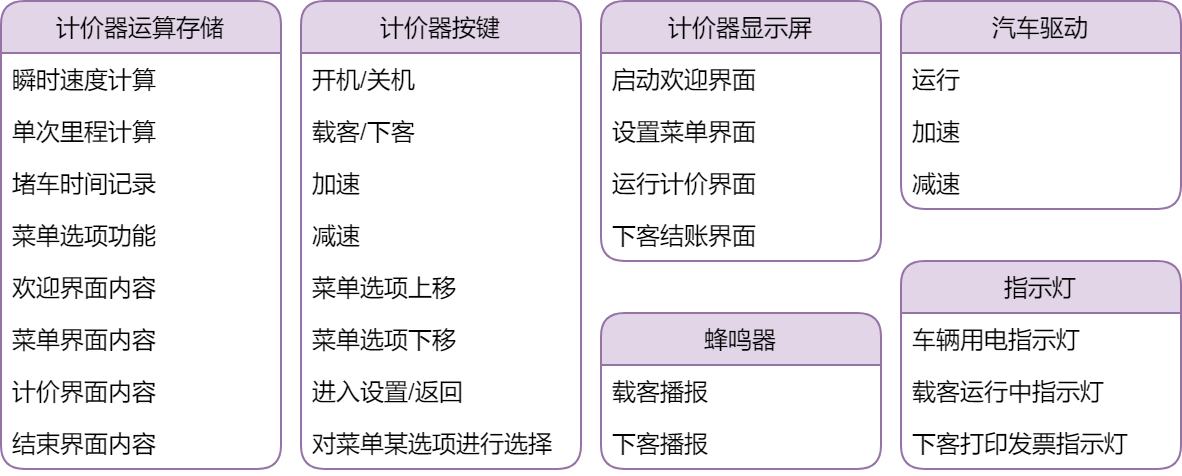

The diagram above was exported from draw.io. Its source (the exported page's mxGraphModel, read from the mxfile embedded in the PNG):
<mxGraphModel dx="531" dy="660" grid="1" gridSize="10" guides="1" tooltips="1" connect="1" arrows="1" fold="1" page="1" pageScale="1" pageWidth="827" pageHeight="1169" math="0" shadow="0">
  <root>
    <mxCell id="SLK89KPcdvhqv-z9rISW-0" />
    <mxCell id="SLK89KPcdvhqv-z9rISW-1" parent="SLK89KPcdvhqv-z9rISW-0" />
    <mxCell id="SLK89KPcdvhqv-z9rISW-39" value="计价器显示屏" style="swimlane;fontStyle=0;childLayout=stackLayout;horizontal=1;startSize=26;fillColor=#e1d5e7;horizontalStack=0;resizeParent=1;resizeParentMax=0;resizeLast=0;collapsible=1;marginBottom=0;strokeColor=#9673a6;swimlaneFillColor=default;rounded=1;" vertex="1" parent="SLK89KPcdvhqv-z9rISW-1">
      <mxGeometry x="440" y="330" width="140" height="130" as="geometry">
        <mxRectangle x="340" y="290" width="90" height="26" as="alternateBounds" />
      </mxGeometry>
    </mxCell>
    <mxCell id="SLK89KPcdvhqv-z9rISW-40" value="启动欢迎界面" style="text;strokeColor=none;fillColor=none;align=left;verticalAlign=top;spacingLeft=4;spacingRight=4;overflow=hidden;rotatable=0;points=[[0,0.5],[1,0.5]];portConstraint=eastwest;" vertex="1" parent="SLK89KPcdvhqv-z9rISW-39">
      <mxGeometry y="26" width="140" height="26" as="geometry" />
    </mxCell>
    <mxCell id="SLK89KPcdvhqv-z9rISW-41" value="设置菜单界面" style="text;strokeColor=none;fillColor=none;align=left;verticalAlign=top;spacingLeft=4;spacingRight=4;overflow=hidden;rotatable=0;points=[[0,0.5],[1,0.5]];portConstraint=eastwest;" vertex="1" parent="SLK89KPcdvhqv-z9rISW-39">
      <mxGeometry y="52" width="140" height="26" as="geometry" />
    </mxCell>
    <mxCell id="SLK89KPcdvhqv-z9rISW-42" value="运行计价界面" style="text;strokeColor=none;fillColor=none;align=left;verticalAlign=top;spacingLeft=4;spacingRight=4;overflow=hidden;rotatable=0;points=[[0,0.5],[1,0.5]];portConstraint=eastwest;" vertex="1" parent="SLK89KPcdvhqv-z9rISW-39">
      <mxGeometry y="78" width="140" height="26" as="geometry" />
    </mxCell>
    <mxCell id="SLK89KPcdvhqv-z9rISW-43" value="下客结账界面" style="text;strokeColor=none;fillColor=none;align=left;verticalAlign=top;spacingLeft=4;spacingRight=4;overflow=hidden;rotatable=0;points=[[0,0.5],[1,0.5]];portConstraint=eastwest;" vertex="1" parent="SLK89KPcdvhqv-z9rISW-39">
      <mxGeometry y="104" width="140" height="26" as="geometry" />
    </mxCell>
    <mxCell id="SLK89KPcdvhqv-z9rISW-48" value="计价器运算存储" style="swimlane;fontStyle=0;childLayout=stackLayout;horizontal=1;startSize=26;fillColor=#e1d5e7;horizontalStack=0;resizeParent=1;resizeParentMax=0;resizeLast=0;collapsible=1;marginBottom=0;strokeColor=#9673a6;swimlaneFillColor=default;shadow=0;sketch=0;rounded=1;glass=0;" vertex="1" parent="SLK89KPcdvhqv-z9rISW-1">
      <mxGeometry x="140" y="330" width="140" height="234" as="geometry">
        <mxRectangle x="340" y="290" width="90" height="26" as="alternateBounds" />
      </mxGeometry>
    </mxCell>
    <mxCell id="SLK89KPcdvhqv-z9rISW-77" value="瞬时速度计算" style="text;strokeColor=none;fillColor=none;align=left;verticalAlign=top;spacingLeft=4;spacingRight=4;overflow=hidden;rotatable=0;points=[[0,0.5],[1,0.5]];portConstraint=eastwest;" vertex="1" parent="SLK89KPcdvhqv-z9rISW-48">
      <mxGeometry y="26" width="140" height="26" as="geometry" />
    </mxCell>
    <mxCell id="SLK89KPcdvhqv-z9rISW-67" value="单次里程计算" style="text;strokeColor=none;fillColor=none;align=left;verticalAlign=top;spacingLeft=4;spacingRight=4;overflow=hidden;rotatable=0;points=[[0,0.5],[1,0.5]];portConstraint=eastwest;" vertex="1" parent="SLK89KPcdvhqv-z9rISW-48">
      <mxGeometry y="52" width="140" height="26" as="geometry" />
    </mxCell>
    <mxCell id="SLK89KPcdvhqv-z9rISW-68" value="堵车时间记录" style="text;strokeColor=none;fillColor=none;align=left;verticalAlign=top;spacingLeft=4;spacingRight=4;overflow=hidden;rotatable=0;points=[[0,0.5],[1,0.5]];portConstraint=eastwest;" vertex="1" parent="SLK89KPcdvhqv-z9rISW-48">
      <mxGeometry y="78" width="140" height="26" as="geometry" />
    </mxCell>
    <mxCell id="SLK89KPcdvhqv-z9rISW-53" value="菜单选项功能" style="text;strokeColor=none;fillColor=none;align=left;verticalAlign=top;spacingLeft=4;spacingRight=4;overflow=hidden;rotatable=0;points=[[0,0.5],[1,0.5]];portConstraint=eastwest;" vertex="1" parent="SLK89KPcdvhqv-z9rISW-48">
      <mxGeometry y="104" width="140" height="26" as="geometry" />
    </mxCell>
    <mxCell id="SLK89KPcdvhqv-z9rISW-54" value="欢迎界面内容" style="text;strokeColor=none;fillColor=none;align=left;verticalAlign=top;spacingLeft=4;spacingRight=4;overflow=hidden;rotatable=0;points=[[0,0.5],[1,0.5]];portConstraint=eastwest;" vertex="1" parent="SLK89KPcdvhqv-z9rISW-48">
      <mxGeometry y="130" width="140" height="26" as="geometry" />
    </mxCell>
    <mxCell id="SLK89KPcdvhqv-z9rISW-55" value="菜单界面内容" style="text;strokeColor=none;fillColor=none;align=left;verticalAlign=top;spacingLeft=4;spacingRight=4;overflow=hidden;rotatable=0;points=[[0,0.5],[1,0.5]];portConstraint=eastwest;" vertex="1" parent="SLK89KPcdvhqv-z9rISW-48">
      <mxGeometry y="156" width="140" height="26" as="geometry" />
    </mxCell>
    <mxCell id="SLK89KPcdvhqv-z9rISW-66" value="计价界面内容" style="text;strokeColor=none;fillColor=none;align=left;verticalAlign=top;spacingLeft=4;spacingRight=4;overflow=hidden;rotatable=0;points=[[0,0.5],[1,0.5]];portConstraint=eastwest;" vertex="1" parent="SLK89KPcdvhqv-z9rISW-48">
      <mxGeometry y="182" width="140" height="26" as="geometry" />
    </mxCell>
    <mxCell id="SLK89KPcdvhqv-z9rISW-56" value="结束界面内容" style="text;strokeColor=none;fillColor=none;align=left;verticalAlign=top;spacingLeft=4;spacingRight=4;overflow=hidden;rotatable=0;points=[[0,0.5],[1,0.5]];portConstraint=eastwest;" vertex="1" parent="SLK89KPcdvhqv-z9rISW-48">
      <mxGeometry y="208" width="140" height="26" as="geometry" />
    </mxCell>
    <mxCell id="SLK89KPcdvhqv-z9rISW-57" value="计价器按键" style="swimlane;fontStyle=0;childLayout=stackLayout;horizontal=1;startSize=26;fillColor=#e1d5e7;horizontalStack=0;resizeParent=1;resizeParentMax=0;resizeLast=0;collapsible=1;marginBottom=0;strokeColor=#9673a6;swimlaneFillColor=default;rounded=1;" vertex="1" parent="SLK89KPcdvhqv-z9rISW-1">
      <mxGeometry x="290" y="330" width="140" height="234" as="geometry">
        <mxRectangle x="340" y="290" width="90" height="26" as="alternateBounds" />
      </mxGeometry>
    </mxCell>
    <mxCell id="SLK89KPcdvhqv-z9rISW-58" value="开机/关机" style="text;strokeColor=none;fillColor=none;align=left;verticalAlign=top;spacingLeft=4;spacingRight=4;overflow=hidden;rotatable=0;points=[[0,0.5],[1,0.5]];portConstraint=eastwest;" vertex="1" parent="SLK89KPcdvhqv-z9rISW-57">
      <mxGeometry y="26" width="140" height="26" as="geometry" />
    </mxCell>
    <mxCell id="SLK89KPcdvhqv-z9rISW-59" value="载客/下客" style="text;strokeColor=none;fillColor=none;align=left;verticalAlign=top;spacingLeft=4;spacingRight=4;overflow=hidden;rotatable=0;points=[[0,0.5],[1,0.5]];portConstraint=eastwest;" vertex="1" parent="SLK89KPcdvhqv-z9rISW-57">
      <mxGeometry y="52" width="140" height="26" as="geometry" />
    </mxCell>
    <mxCell id="SLK89KPcdvhqv-z9rISW-60" value="加速" style="text;strokeColor=none;fillColor=none;align=left;verticalAlign=top;spacingLeft=4;spacingRight=4;overflow=hidden;rotatable=0;points=[[0,0.5],[1,0.5]];portConstraint=eastwest;" vertex="1" parent="SLK89KPcdvhqv-z9rISW-57">
      <mxGeometry y="78" width="140" height="26" as="geometry" />
    </mxCell>
    <mxCell id="SLK89KPcdvhqv-z9rISW-61" value="减速" style="text;strokeColor=none;fillColor=none;align=left;verticalAlign=top;spacingLeft=4;spacingRight=4;overflow=hidden;rotatable=0;points=[[0,0.5],[1,0.5]];portConstraint=eastwest;" vertex="1" parent="SLK89KPcdvhqv-z9rISW-57">
      <mxGeometry y="104" width="140" height="26" as="geometry" />
    </mxCell>
    <mxCell id="SLK89KPcdvhqv-z9rISW-62" value="菜单选项上移" style="text;strokeColor=none;fillColor=none;align=left;verticalAlign=top;spacingLeft=4;spacingRight=4;overflow=hidden;rotatable=0;points=[[0,0.5],[1,0.5]];portConstraint=eastwest;" vertex="1" parent="SLK89KPcdvhqv-z9rISW-57">
      <mxGeometry y="130" width="140" height="26" as="geometry" />
    </mxCell>
    <mxCell id="SLK89KPcdvhqv-z9rISW-63" value="菜单选项下移" style="text;strokeColor=none;fillColor=none;align=left;verticalAlign=top;spacingLeft=4;spacingRight=4;overflow=hidden;rotatable=0;points=[[0,0.5],[1,0.5]];portConstraint=eastwest;" vertex="1" parent="SLK89KPcdvhqv-z9rISW-57">
      <mxGeometry y="156" width="140" height="26" as="geometry" />
    </mxCell>
    <mxCell id="SLK89KPcdvhqv-z9rISW-64" value="进入设置/返回" style="text;strokeColor=none;fillColor=none;align=left;verticalAlign=top;spacingLeft=4;spacingRight=4;overflow=hidden;rotatable=0;points=[[0,0.5],[1,0.5]];portConstraint=eastwest;" vertex="1" parent="SLK89KPcdvhqv-z9rISW-57">
      <mxGeometry y="182" width="140" height="26" as="geometry" />
    </mxCell>
    <mxCell id="SLK89KPcdvhqv-z9rISW-65" value="对菜单某选项进行选择" style="text;strokeColor=none;fillColor=none;align=left;verticalAlign=top;spacingLeft=4;spacingRight=4;overflow=hidden;rotatable=0;points=[[0,0.5],[1,0.5]];portConstraint=eastwest;" vertex="1" parent="SLK89KPcdvhqv-z9rISW-57">
      <mxGeometry y="208" width="140" height="26" as="geometry" />
    </mxCell>
    <mxCell id="SLK89KPcdvhqv-z9rISW-69" value="蜂鸣器" style="swimlane;fontStyle=0;childLayout=stackLayout;horizontal=1;startSize=26;fillColor=#e1d5e7;horizontalStack=0;resizeParent=1;resizeParentMax=0;resizeLast=0;collapsible=1;marginBottom=0;swimlaneFillColor=default;strokeColor=#9673a6;rounded=1;" vertex="1" parent="SLK89KPcdvhqv-z9rISW-1">
      <mxGeometry x="440" y="486" width="140" height="78" as="geometry">
        <mxRectangle x="340" y="290" width="90" height="26" as="alternateBounds" />
      </mxGeometry>
    </mxCell>
    <mxCell id="SLK89KPcdvhqv-z9rISW-75" value="载客播报" style="text;strokeColor=none;fillColor=none;align=left;verticalAlign=top;spacingLeft=4;spacingRight=4;overflow=hidden;rotatable=0;points=[[0,0.5],[1,0.5]];portConstraint=eastwest;" vertex="1" parent="SLK89KPcdvhqv-z9rISW-69">
      <mxGeometry y="26" width="140" height="26" as="geometry" />
    </mxCell>
    <mxCell id="SLK89KPcdvhqv-z9rISW-76" value="下客播报" style="text;strokeColor=none;fillColor=none;align=left;verticalAlign=top;spacingLeft=4;spacingRight=4;overflow=hidden;rotatable=0;points=[[0,0.5],[1,0.5]];portConstraint=eastwest;" vertex="1" parent="SLK89KPcdvhqv-z9rISW-69">
      <mxGeometry y="52" width="140" height="26" as="geometry" />
    </mxCell>
    <mxCell id="SLK89KPcdvhqv-z9rISW-78" value="指示灯" style="swimlane;fontStyle=0;childLayout=stackLayout;horizontal=1;startSize=26;fillColor=#e1d5e7;horizontalStack=0;resizeParent=1;resizeParentMax=0;resizeLast=0;collapsible=1;marginBottom=0;swimlaneFillColor=default;strokeColor=#9673a6;rounded=1;" vertex="1" parent="SLK89KPcdvhqv-z9rISW-1">
      <mxGeometry x="590" y="460" width="140" height="104" as="geometry">
        <mxRectangle x="340" y="290" width="90" height="26" as="alternateBounds" />
      </mxGeometry>
    </mxCell>
    <mxCell id="SLK89KPcdvhqv-z9rISW-79" value="车辆用电指示灯" style="text;strokeColor=none;fillColor=none;align=left;verticalAlign=top;spacingLeft=4;spacingRight=4;overflow=hidden;rotatable=0;points=[[0,0.5],[1,0.5]];portConstraint=eastwest;" vertex="1" parent="SLK89KPcdvhqv-z9rISW-78">
      <mxGeometry y="26" width="140" height="26" as="geometry" />
    </mxCell>
    <mxCell id="SLK89KPcdvhqv-z9rISW-80" value="载客运行中指示灯" style="text;strokeColor=none;fillColor=none;align=left;verticalAlign=top;spacingLeft=4;spacingRight=4;overflow=hidden;rotatable=0;points=[[0,0.5],[1,0.5]];portConstraint=eastwest;" vertex="1" parent="SLK89KPcdvhqv-z9rISW-78">
      <mxGeometry y="52" width="140" height="26" as="geometry" />
    </mxCell>
    <mxCell id="SLK89KPcdvhqv-z9rISW-81" value="下客打印发票指示灯" style="text;strokeColor=none;fillColor=none;align=left;verticalAlign=top;spacingLeft=4;spacingRight=4;overflow=hidden;rotatable=0;points=[[0,0.5],[1,0.5]];portConstraint=eastwest;" vertex="1" parent="SLK89KPcdvhqv-z9rISW-78">
      <mxGeometry y="78" width="140" height="26" as="geometry" />
    </mxCell>
    <mxCell id="SLK89KPcdvhqv-z9rISW-82" value="汽车驱动" style="swimlane;fontStyle=0;childLayout=stackLayout;horizontal=1;startSize=26;fillColor=#e1d5e7;horizontalStack=0;resizeParent=1;resizeParentMax=0;resizeLast=0;collapsible=1;marginBottom=0;strokeColor=#9673a6;swimlaneFillColor=default;rounded=1;" vertex="1" parent="SLK89KPcdvhqv-z9rISW-1">
      <mxGeometry x="590" y="330" width="140" height="104" as="geometry">
        <mxRectangle x="340" y="290" width="90" height="26" as="alternateBounds" />
      </mxGeometry>
    </mxCell>
    <mxCell id="SLK89KPcdvhqv-z9rISW-83" value="运行" style="text;strokeColor=none;fillColor=none;align=left;verticalAlign=top;spacingLeft=4;spacingRight=4;overflow=hidden;rotatable=0;points=[[0,0.5],[1,0.5]];portConstraint=eastwest;" vertex="1" parent="SLK89KPcdvhqv-z9rISW-82">
      <mxGeometry y="26" width="140" height="26" as="geometry" />
    </mxCell>
    <mxCell id="SLK89KPcdvhqv-z9rISW-84" value="加速" style="text;strokeColor=none;fillColor=none;align=left;verticalAlign=top;spacingLeft=4;spacingRight=4;overflow=hidden;rotatable=0;points=[[0,0.5],[1,0.5]];portConstraint=eastwest;" vertex="1" parent="SLK89KPcdvhqv-z9rISW-82">
      <mxGeometry y="52" width="140" height="26" as="geometry" />
    </mxCell>
    <mxCell id="SLK89KPcdvhqv-z9rISW-85" value="减速" style="text;strokeColor=none;fillColor=none;align=left;verticalAlign=top;spacingLeft=4;spacingRight=4;overflow=hidden;rotatable=0;points=[[0,0.5],[1,0.5]];portConstraint=eastwest;" vertex="1" parent="SLK89KPcdvhqv-z9rISW-82">
      <mxGeometry y="78" width="140" height="26" as="geometry" />
    </mxCell>
  </root>
</mxGraphModel>